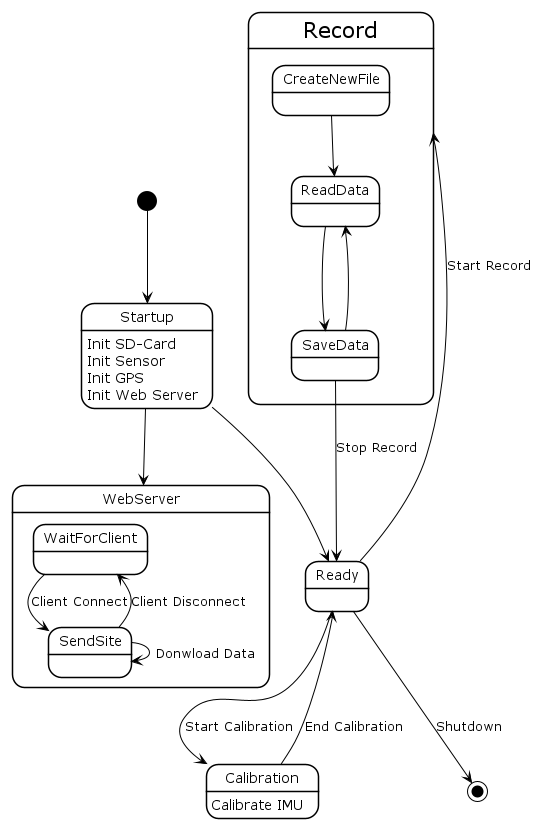

The diagram above was rendered by PlantUML. Its source (embedded in the PNG):
@startuml

!theme plain



[*] --> Startup



Startup --> Ready
Startup : Init SD-Card
Startup : Init Sensor
Startup : Init GPS
Startup : Init Web Server

Ready --> Calibration : Start Calibration
Calibration : Calibrate IMU



Calibration --> Ready : End Calibration



Ready --> Record : Start Record

state Record {

    CreateNewFile --> ReadData
    ReadData --> SaveData
    SaveData --> ReadData

    SaveData --> Ready : Stop Record
}



Ready --> [*] : Shutdown


Startup --> WebServer

state WebServer {
    WaitForClient --> SendSite : Client Connect
    SendSite --> WaitForClient : Client Disconnect
    SendSite --> SendSite : Donwload Data
}




@enduml